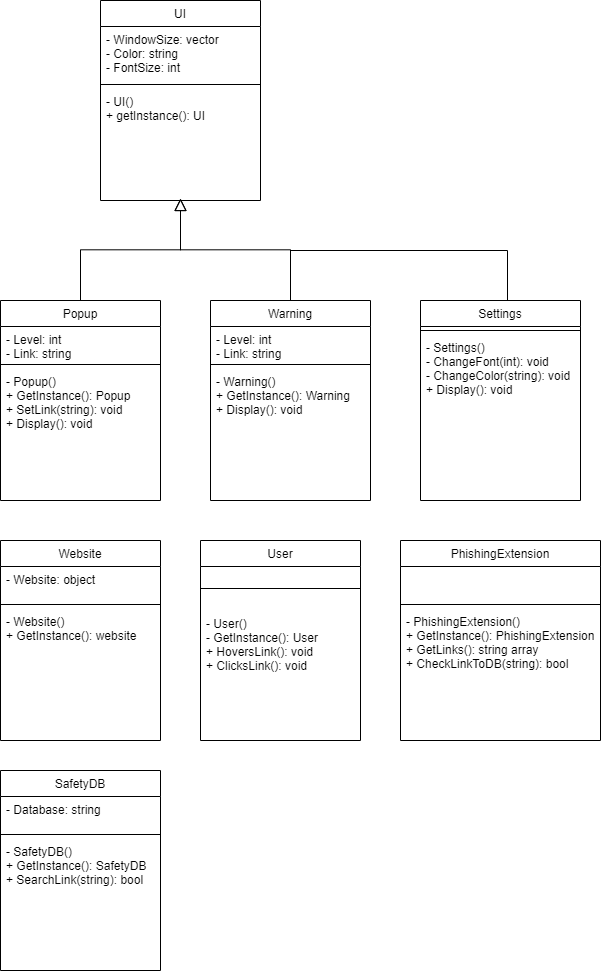

The diagram above was exported from draw.io. Its source (the exported page's mxGraphModel, read from the mxfile embedded in the PNG):
<mxGraphModel dx="710" dy="470" grid="1" gridSize="10" guides="1" tooltips="1" connect="1" arrows="1" fold="1" page="1" pageScale="1" pageWidth="827" pageHeight="1169" math="0" shadow="0">
  <root>
    <mxCell id="WIyWlLk6GJQsqaUBKTNV-0" />
    <mxCell id="WIyWlLk6GJQsqaUBKTNV-1" parent="WIyWlLk6GJQsqaUBKTNV-0" />
    <mxCell id="zkfFHV4jXpPFQw0GAbJ--6" value="Popup" style="swimlane;fontStyle=0;align=center;verticalAlign=top;childLayout=stackLayout;horizontal=1;startSize=26;horizontalStack=0;resizeParent=1;resizeLast=0;collapsible=1;marginBottom=0;rounded=0;shadow=0;strokeWidth=1;" parent="WIyWlLk6GJQsqaUBKTNV-1" vertex="1">
      <mxGeometry x="120" y="360" width="160" height="200" as="geometry">
        <mxRectangle x="130" y="380" width="160" height="26" as="alternateBounds" />
      </mxGeometry>
    </mxCell>
    <mxCell id="zkfFHV4jXpPFQw0GAbJ--7" value="- Level: int&#10;- Link: string" style="text;align=left;verticalAlign=top;spacingLeft=4;spacingRight=4;overflow=hidden;rotatable=0;points=[[0,0.5],[1,0.5]];portConstraint=eastwest;" parent="zkfFHV4jXpPFQw0GAbJ--6" vertex="1">
      <mxGeometry y="26" width="160" height="34" as="geometry" />
    </mxCell>
    <mxCell id="zkfFHV4jXpPFQw0GAbJ--9" value="" style="line;html=1;strokeWidth=1;align=left;verticalAlign=middle;spacingTop=-1;spacingLeft=3;spacingRight=3;rotatable=0;labelPosition=right;points=[];portConstraint=eastwest;" parent="zkfFHV4jXpPFQw0GAbJ--6" vertex="1">
      <mxGeometry y="60" width="160" height="8" as="geometry" />
    </mxCell>
    <mxCell id="zkfFHV4jXpPFQw0GAbJ--11" value="- Popup()&#10;+ GetInstance(): Popup&#10;+ SetLink(string): void&#10;+ Display(): void" style="text;align=left;verticalAlign=top;spacingLeft=4;spacingRight=4;overflow=hidden;rotatable=0;points=[[0,0.5],[1,0.5]];portConstraint=eastwest;" parent="zkfFHV4jXpPFQw0GAbJ--6" vertex="1">
      <mxGeometry y="68" width="160" height="114" as="geometry" />
    </mxCell>
    <mxCell id="zkfFHV4jXpPFQw0GAbJ--12" value="" style="endArrow=block;endSize=10;endFill=0;shadow=0;strokeWidth=1;rounded=0;edgeStyle=elbowEdgeStyle;elbow=vertical;" parent="WIyWlLk6GJQsqaUBKTNV-1" source="zkfFHV4jXpPFQw0GAbJ--6" edge="1">
      <mxGeometry width="160" relative="1" as="geometry">
        <mxPoint x="200" y="203" as="sourcePoint" />
        <mxPoint x="300" y="258" as="targetPoint" />
      </mxGeometry>
    </mxCell>
    <mxCell id="zkfFHV4jXpPFQw0GAbJ--16" value="" style="endArrow=block;endSize=10;endFill=0;shadow=0;strokeWidth=1;rounded=0;edgeStyle=elbowEdgeStyle;elbow=vertical;" parent="WIyWlLk6GJQsqaUBKTNV-1" edge="1">
      <mxGeometry width="160" relative="1" as="geometry">
        <mxPoint x="410" y="360" as="sourcePoint" />
        <mxPoint x="300" y="258" as="targetPoint" />
      </mxGeometry>
    </mxCell>
    <mxCell id="9kPJaZvEzc3c0rOlzWIC-12" value="" style="endArrow=none;html=1;entryX=0.5;entryY=0;entryDx=0;entryDy=0;rounded=0;" parent="WIyWlLk6GJQsqaUBKTNV-1" edge="1">
      <mxGeometry width="50" height="50" relative="1" as="geometry">
        <mxPoint x="410" y="310" as="sourcePoint" />
        <mxPoint x="627" y="360" as="targetPoint" />
        <Array as="points">
          <mxPoint x="627" y="310" />
        </Array>
      </mxGeometry>
    </mxCell>
    <mxCell id="9kPJaZvEzc3c0rOlzWIC-17" value="Warning" style="swimlane;fontStyle=0;align=center;verticalAlign=top;childLayout=stackLayout;horizontal=1;startSize=26;horizontalStack=0;resizeParent=1;resizeLast=0;collapsible=1;marginBottom=0;rounded=0;shadow=0;strokeWidth=1;" parent="WIyWlLk6GJQsqaUBKTNV-1" vertex="1">
      <mxGeometry x="330" y="360" width="160" height="200" as="geometry">
        <mxRectangle x="130" y="380" width="160" height="26" as="alternateBounds" />
      </mxGeometry>
    </mxCell>
    <mxCell id="9kPJaZvEzc3c0rOlzWIC-18" value="- Level: int&#10;- Link: string" style="text;align=left;verticalAlign=top;spacingLeft=4;spacingRight=4;overflow=hidden;rotatable=0;points=[[0,0.5],[1,0.5]];portConstraint=eastwest;" parent="9kPJaZvEzc3c0rOlzWIC-17" vertex="1">
      <mxGeometry y="26" width="160" height="34" as="geometry" />
    </mxCell>
    <mxCell id="9kPJaZvEzc3c0rOlzWIC-19" value="" style="line;html=1;strokeWidth=1;align=left;verticalAlign=middle;spacingTop=-1;spacingLeft=3;spacingRight=3;rotatable=0;labelPosition=right;points=[];portConstraint=eastwest;" parent="9kPJaZvEzc3c0rOlzWIC-17" vertex="1">
      <mxGeometry y="60" width="160" height="8" as="geometry" />
    </mxCell>
    <mxCell id="9kPJaZvEzc3c0rOlzWIC-20" value="- Warning()&#10;+ GetInstance(): Warning&#10;+ Display(): void" style="text;align=left;verticalAlign=top;spacingLeft=4;spacingRight=4;overflow=hidden;rotatable=0;points=[[0,0.5],[1,0.5]];portConstraint=eastwest;" parent="9kPJaZvEzc3c0rOlzWIC-17" vertex="1">
      <mxGeometry y="68" width="160" height="114" as="geometry" />
    </mxCell>
    <mxCell id="9kPJaZvEzc3c0rOlzWIC-21" value="Settings" style="swimlane;fontStyle=0;align=center;verticalAlign=top;childLayout=stackLayout;horizontal=1;startSize=26;horizontalStack=0;resizeParent=1;resizeLast=0;collapsible=1;marginBottom=0;rounded=0;shadow=0;strokeWidth=1;" parent="WIyWlLk6GJQsqaUBKTNV-1" vertex="1">
      <mxGeometry x="540" y="360" width="160" height="200" as="geometry">
        <mxRectangle x="130" y="380" width="160" height="26" as="alternateBounds" />
      </mxGeometry>
    </mxCell>
    <mxCell id="9kPJaZvEzc3c0rOlzWIC-23" value="" style="line;html=1;strokeWidth=1;align=left;verticalAlign=middle;spacingTop=-1;spacingLeft=3;spacingRight=3;rotatable=0;labelPosition=right;points=[];portConstraint=eastwest;" parent="9kPJaZvEzc3c0rOlzWIC-21" vertex="1">
      <mxGeometry y="26" width="160" height="8" as="geometry" />
    </mxCell>
    <mxCell id="9kPJaZvEzc3c0rOlzWIC-24" value="- Settings()&#10;- ChangeFont(int): void&#10;- ChangeColor(string): void&#10;+ Display(): void" style="text;align=left;verticalAlign=top;spacingLeft=4;spacingRight=4;overflow=hidden;rotatable=0;points=[[0,0.5],[1,0.5]];portConstraint=eastwest;" parent="9kPJaZvEzc3c0rOlzWIC-21" vertex="1">
      <mxGeometry y="34" width="160" height="114" as="geometry" />
    </mxCell>
    <mxCell id="9kPJaZvEzc3c0rOlzWIC-25" value="UI" style="swimlane;fontStyle=0;align=center;verticalAlign=top;childLayout=stackLayout;horizontal=1;startSize=26;horizontalStack=0;resizeParent=1;resizeLast=0;collapsible=1;marginBottom=0;rounded=0;shadow=0;strokeWidth=1;" parent="WIyWlLk6GJQsqaUBKTNV-1" vertex="1">
      <mxGeometry x="220" y="60" width="160" height="200" as="geometry">
        <mxRectangle x="130" y="380" width="160" height="26" as="alternateBounds" />
      </mxGeometry>
    </mxCell>
    <mxCell id="9kPJaZvEzc3c0rOlzWIC-26" value="- WindowSize: vector&#10;- Color: string&#10;- FontSize: int" style="text;align=left;verticalAlign=top;spacingLeft=4;spacingRight=4;overflow=hidden;rotatable=0;points=[[0,0.5],[1,0.5]];portConstraint=eastwest;" parent="9kPJaZvEzc3c0rOlzWIC-25" vertex="1">
      <mxGeometry y="26" width="160" height="54" as="geometry" />
    </mxCell>
    <mxCell id="9kPJaZvEzc3c0rOlzWIC-27" value="" style="line;html=1;strokeWidth=1;align=left;verticalAlign=middle;spacingTop=-1;spacingLeft=3;spacingRight=3;rotatable=0;labelPosition=right;points=[];portConstraint=eastwest;" parent="9kPJaZvEzc3c0rOlzWIC-25" vertex="1">
      <mxGeometry y="80" width="160" height="8" as="geometry" />
    </mxCell>
    <mxCell id="9kPJaZvEzc3c0rOlzWIC-28" value="- UI()&#10;+ getInstance(): UI" style="text;align=left;verticalAlign=top;spacingLeft=4;spacingRight=4;overflow=hidden;rotatable=0;points=[[0,0.5],[1,0.5]];portConstraint=eastwest;" parent="9kPJaZvEzc3c0rOlzWIC-25" vertex="1">
      <mxGeometry y="88" width="160" height="102" as="geometry" />
    </mxCell>
    <mxCell id="9kPJaZvEzc3c0rOlzWIC-29" value="Website" style="swimlane;fontStyle=0;align=center;verticalAlign=top;childLayout=stackLayout;horizontal=1;startSize=26;horizontalStack=0;resizeParent=1;resizeLast=0;collapsible=1;marginBottom=0;rounded=0;shadow=0;strokeWidth=1;" parent="WIyWlLk6GJQsqaUBKTNV-1" vertex="1">
      <mxGeometry x="120" y="600" width="160" height="200" as="geometry">
        <mxRectangle x="130" y="380" width="160" height="26" as="alternateBounds" />
      </mxGeometry>
    </mxCell>
    <mxCell id="9kPJaZvEzc3c0rOlzWIC-30" value="- Website: object" style="text;align=left;verticalAlign=top;spacingLeft=4;spacingRight=4;overflow=hidden;rotatable=0;points=[[0,0.5],[1,0.5]];portConstraint=eastwest;" parent="9kPJaZvEzc3c0rOlzWIC-29" vertex="1">
      <mxGeometry y="26" width="160" height="34" as="geometry" />
    </mxCell>
    <mxCell id="9kPJaZvEzc3c0rOlzWIC-31" value="" style="line;html=1;strokeWidth=1;align=left;verticalAlign=middle;spacingTop=-1;spacingLeft=3;spacingRight=3;rotatable=0;labelPosition=right;points=[];portConstraint=eastwest;" parent="9kPJaZvEzc3c0rOlzWIC-29" vertex="1">
      <mxGeometry y="60" width="160" height="8" as="geometry" />
    </mxCell>
    <mxCell id="9kPJaZvEzc3c0rOlzWIC-32" value="- Website()&#10;+ GetInstance(): website&#10;" style="text;align=left;verticalAlign=top;spacingLeft=4;spacingRight=4;overflow=hidden;rotatable=0;points=[[0,0.5],[1,0.5]];portConstraint=eastwest;" parent="9kPJaZvEzc3c0rOlzWIC-29" vertex="1">
      <mxGeometry y="68" width="160" height="114" as="geometry" />
    </mxCell>
    <mxCell id="9kPJaZvEzc3c0rOlzWIC-33" value="User" style="swimlane;fontStyle=0;align=center;verticalAlign=top;childLayout=stackLayout;horizontal=1;startSize=26;horizontalStack=0;resizeParent=1;resizeLast=0;collapsible=1;marginBottom=0;rounded=0;shadow=0;strokeWidth=1;" parent="WIyWlLk6GJQsqaUBKTNV-1" vertex="1">
      <mxGeometry x="320" y="600" width="160" height="200" as="geometry">
        <mxRectangle x="130" y="380" width="160" height="26" as="alternateBounds" />
      </mxGeometry>
    </mxCell>
    <mxCell id="9kPJaZvEzc3c0rOlzWIC-35" value="" style="line;html=1;strokeWidth=1;align=left;verticalAlign=middle;spacingTop=-1;spacingLeft=3;spacingRight=3;rotatable=0;labelPosition=right;points=[];portConstraint=eastwest;" parent="9kPJaZvEzc3c0rOlzWIC-33" vertex="1">
      <mxGeometry y="26" width="160" height="44" as="geometry" />
    </mxCell>
    <mxCell id="9kPJaZvEzc3c0rOlzWIC-36" value="- User()&#10;- GetInstance(): User&#10;+ HoversLink(): void&#10;+ ClicksLink(): void" style="text;align=left;verticalAlign=top;spacingLeft=4;spacingRight=4;overflow=hidden;rotatable=0;points=[[0,0.5],[1,0.5]];portConstraint=eastwest;" parent="9kPJaZvEzc3c0rOlzWIC-33" vertex="1">
      <mxGeometry y="70" width="160" height="106" as="geometry" />
    </mxCell>
    <mxCell id="9kPJaZvEzc3c0rOlzWIC-37" value="PhishingExtension" style="swimlane;fontStyle=0;align=center;verticalAlign=top;childLayout=stackLayout;horizontal=1;startSize=26;horizontalStack=0;resizeParent=1;resizeLast=0;collapsible=1;marginBottom=0;rounded=0;shadow=0;strokeWidth=1;" parent="WIyWlLk6GJQsqaUBKTNV-1" vertex="1">
      <mxGeometry x="520" y="600" width="200" height="200" as="geometry">
        <mxRectangle x="130" y="380" width="160" height="26" as="alternateBounds" />
      </mxGeometry>
    </mxCell>
    <mxCell id="9kPJaZvEzc3c0rOlzWIC-38" value=" " style="text;align=left;verticalAlign=top;spacingLeft=4;spacingRight=4;overflow=hidden;rotatable=0;points=[[0,0.5],[1,0.5]];portConstraint=eastwest;" parent="9kPJaZvEzc3c0rOlzWIC-37" vertex="1">
      <mxGeometry y="26" width="200" height="34" as="geometry" />
    </mxCell>
    <mxCell id="9kPJaZvEzc3c0rOlzWIC-39" value="" style="line;html=1;strokeWidth=1;align=left;verticalAlign=middle;spacingTop=-1;spacingLeft=3;spacingRight=3;rotatable=0;labelPosition=right;points=[];portConstraint=eastwest;" parent="9kPJaZvEzc3c0rOlzWIC-37" vertex="1">
      <mxGeometry y="60" width="200" height="8" as="geometry" />
    </mxCell>
    <mxCell id="9kPJaZvEzc3c0rOlzWIC-40" value="- PhishingExtension()&#10;+ GetInstance(): PhishingExtension&#10;+ GetLinks(): string array&#10;+ CheckLinkToDB(string): bool" style="text;align=left;verticalAlign=top;spacingLeft=4;spacingRight=4;overflow=hidden;rotatable=0;points=[[0,0.5],[1,0.5]];portConstraint=eastwest;" parent="9kPJaZvEzc3c0rOlzWIC-37" vertex="1">
      <mxGeometry y="68" width="200" height="114" as="geometry" />
    </mxCell>
    <mxCell id="9kPJaZvEzc3c0rOlzWIC-41" value="SafetyDB" style="swimlane;fontStyle=0;align=center;verticalAlign=top;childLayout=stackLayout;horizontal=1;startSize=26;horizontalStack=0;resizeParent=1;resizeLast=0;collapsible=1;marginBottom=0;rounded=0;shadow=0;strokeWidth=1;" parent="WIyWlLk6GJQsqaUBKTNV-1" vertex="1">
      <mxGeometry x="120" y="830" width="160" height="200" as="geometry">
        <mxRectangle x="130" y="380" width="160" height="26" as="alternateBounds" />
      </mxGeometry>
    </mxCell>
    <mxCell id="9kPJaZvEzc3c0rOlzWIC-42" value="- Database: string" style="text;align=left;verticalAlign=top;spacingLeft=4;spacingRight=4;overflow=hidden;rotatable=0;points=[[0,0.5],[1,0.5]];portConstraint=eastwest;" parent="9kPJaZvEzc3c0rOlzWIC-41" vertex="1">
      <mxGeometry y="26" width="160" height="34" as="geometry" />
    </mxCell>
    <mxCell id="9kPJaZvEzc3c0rOlzWIC-43" value="" style="line;html=1;strokeWidth=1;align=left;verticalAlign=middle;spacingTop=-1;spacingLeft=3;spacingRight=3;rotatable=0;labelPosition=right;points=[];portConstraint=eastwest;" parent="9kPJaZvEzc3c0rOlzWIC-41" vertex="1">
      <mxGeometry y="60" width="160" height="8" as="geometry" />
    </mxCell>
    <mxCell id="9kPJaZvEzc3c0rOlzWIC-44" value="- SafetyDB()&#10;+ GetInstance(): SafetyDB&#10;+ SearchLink(string): bool&#10;" style="text;align=left;verticalAlign=top;spacingLeft=4;spacingRight=4;overflow=hidden;rotatable=0;points=[[0,0.5],[1,0.5]];portConstraint=eastwest;" parent="9kPJaZvEzc3c0rOlzWIC-41" vertex="1">
      <mxGeometry y="68" width="160" height="114" as="geometry" />
    </mxCell>
  </root>
</mxGraphModel>